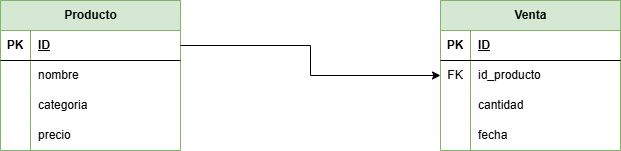

The diagram above was exported from draw.io. Its source (the exported page's mxGraphModel, read from the mxfile embedded in the PNG):
<mxGraphModel dx="1434" dy="738" grid="1" gridSize="10" guides="1" tooltips="1" connect="1" arrows="1" fold="1" page="1" pageScale="1" pageWidth="827" pageHeight="1169" math="0" shadow="0">
  <root>
    <mxCell id="0" />
    <mxCell id="1" parent="0" />
    <mxCell id="bMqtMkEkd_ANCjuX0CfJ-24" value="Producto" style="shape=table;startSize=30;container=1;collapsible=1;childLayout=tableLayout;fixedRows=1;rowLines=0;fontStyle=1;align=center;resizeLast=1;html=1;fillColor=#d5e8d4;strokeColor=#82b366;" vertex="1" parent="1">
      <mxGeometry x="110" y="510" width="180" height="150" as="geometry" />
    </mxCell>
    <mxCell id="bMqtMkEkd_ANCjuX0CfJ-25" value="" style="shape=tableRow;horizontal=0;startSize=0;swimlaneHead=0;swimlaneBody=0;fillColor=none;collapsible=0;dropTarget=0;points=[[0,0.5],[1,0.5]];portConstraint=eastwest;top=0;left=0;right=0;bottom=1;" vertex="1" parent="bMqtMkEkd_ANCjuX0CfJ-24">
      <mxGeometry y="30" width="180" height="30" as="geometry" />
    </mxCell>
    <mxCell id="bMqtMkEkd_ANCjuX0CfJ-26" value="PK" style="shape=partialRectangle;connectable=0;fillColor=none;top=0;left=0;bottom=0;right=0;fontStyle=1;overflow=hidden;whiteSpace=wrap;html=1;" vertex="1" parent="bMqtMkEkd_ANCjuX0CfJ-25">
      <mxGeometry width="30" height="30" as="geometry">
        <mxRectangle width="30" height="30" as="alternateBounds" />
      </mxGeometry>
    </mxCell>
    <mxCell id="bMqtMkEkd_ANCjuX0CfJ-27" value="ID" style="shape=partialRectangle;connectable=0;fillColor=none;top=0;left=0;bottom=0;right=0;align=left;spacingLeft=6;fontStyle=5;overflow=hidden;whiteSpace=wrap;html=1;" vertex="1" parent="bMqtMkEkd_ANCjuX0CfJ-25">
      <mxGeometry x="30" width="150" height="30" as="geometry">
        <mxRectangle width="150" height="30" as="alternateBounds" />
      </mxGeometry>
    </mxCell>
    <mxCell id="bMqtMkEkd_ANCjuX0CfJ-28" value="" style="shape=tableRow;horizontal=0;startSize=0;swimlaneHead=0;swimlaneBody=0;fillColor=none;collapsible=0;dropTarget=0;points=[[0,0.5],[1,0.5]];portConstraint=eastwest;top=0;left=0;right=0;bottom=0;" vertex="1" parent="bMqtMkEkd_ANCjuX0CfJ-24">
      <mxGeometry y="60" width="180" height="30" as="geometry" />
    </mxCell>
    <mxCell id="bMqtMkEkd_ANCjuX0CfJ-29" value="" style="shape=partialRectangle;connectable=0;fillColor=none;top=0;left=0;bottom=0;right=0;editable=1;overflow=hidden;whiteSpace=wrap;html=1;" vertex="1" parent="bMqtMkEkd_ANCjuX0CfJ-28">
      <mxGeometry width="30" height="30" as="geometry">
        <mxRectangle width="30" height="30" as="alternateBounds" />
      </mxGeometry>
    </mxCell>
    <mxCell id="bMqtMkEkd_ANCjuX0CfJ-30" value="nombre" style="shape=partialRectangle;connectable=0;fillColor=none;top=0;left=0;bottom=0;right=0;align=left;spacingLeft=6;overflow=hidden;whiteSpace=wrap;html=1;" vertex="1" parent="bMqtMkEkd_ANCjuX0CfJ-28">
      <mxGeometry x="30" width="150" height="30" as="geometry">
        <mxRectangle width="150" height="30" as="alternateBounds" />
      </mxGeometry>
    </mxCell>
    <mxCell id="bMqtMkEkd_ANCjuX0CfJ-31" value="" style="shape=tableRow;horizontal=0;startSize=0;swimlaneHead=0;swimlaneBody=0;fillColor=none;collapsible=0;dropTarget=0;points=[[0,0.5],[1,0.5]];portConstraint=eastwest;top=0;left=0;right=0;bottom=0;" vertex="1" parent="bMqtMkEkd_ANCjuX0CfJ-24">
      <mxGeometry y="90" width="180" height="30" as="geometry" />
    </mxCell>
    <mxCell id="bMqtMkEkd_ANCjuX0CfJ-32" value="" style="shape=partialRectangle;connectable=0;fillColor=none;top=0;left=0;bottom=0;right=0;editable=1;overflow=hidden;whiteSpace=wrap;html=1;" vertex="1" parent="bMqtMkEkd_ANCjuX0CfJ-31">
      <mxGeometry width="30" height="30" as="geometry">
        <mxRectangle width="30" height="30" as="alternateBounds" />
      </mxGeometry>
    </mxCell>
    <mxCell id="bMqtMkEkd_ANCjuX0CfJ-33" value="categoria" style="shape=partialRectangle;connectable=0;fillColor=none;top=0;left=0;bottom=0;right=0;align=left;spacingLeft=6;overflow=hidden;whiteSpace=wrap;html=1;" vertex="1" parent="bMqtMkEkd_ANCjuX0CfJ-31">
      <mxGeometry x="30" width="150" height="30" as="geometry">
        <mxRectangle width="150" height="30" as="alternateBounds" />
      </mxGeometry>
    </mxCell>
    <mxCell id="bMqtMkEkd_ANCjuX0CfJ-34" value="" style="shape=tableRow;horizontal=0;startSize=0;swimlaneHead=0;swimlaneBody=0;fillColor=none;collapsible=0;dropTarget=0;points=[[0,0.5],[1,0.5]];portConstraint=eastwest;top=0;left=0;right=0;bottom=0;" vertex="1" parent="bMqtMkEkd_ANCjuX0CfJ-24">
      <mxGeometry y="120" width="180" height="30" as="geometry" />
    </mxCell>
    <mxCell id="bMqtMkEkd_ANCjuX0CfJ-35" value="" style="shape=partialRectangle;connectable=0;fillColor=none;top=0;left=0;bottom=0;right=0;editable=1;overflow=hidden;whiteSpace=wrap;html=1;" vertex="1" parent="bMqtMkEkd_ANCjuX0CfJ-34">
      <mxGeometry width="30" height="30" as="geometry">
        <mxRectangle width="30" height="30" as="alternateBounds" />
      </mxGeometry>
    </mxCell>
    <mxCell id="bMqtMkEkd_ANCjuX0CfJ-36" value="precio" style="shape=partialRectangle;connectable=0;fillColor=none;top=0;left=0;bottom=0;right=0;align=left;spacingLeft=6;overflow=hidden;whiteSpace=wrap;html=1;" vertex="1" parent="bMqtMkEkd_ANCjuX0CfJ-34">
      <mxGeometry x="30" width="150" height="30" as="geometry">
        <mxRectangle width="150" height="30" as="alternateBounds" />
      </mxGeometry>
    </mxCell>
    <mxCell id="bMqtMkEkd_ANCjuX0CfJ-37" value="Venta" style="shape=table;startSize=30;container=1;collapsible=1;childLayout=tableLayout;fixedRows=1;rowLines=0;fontStyle=1;align=center;resizeLast=1;html=1;fillColor=#d5e8d4;strokeColor=#82b366;" vertex="1" parent="1">
      <mxGeometry x="550" y="510" width="180" height="150" as="geometry" />
    </mxCell>
    <mxCell id="bMqtMkEkd_ANCjuX0CfJ-38" value="" style="shape=tableRow;horizontal=0;startSize=0;swimlaneHead=0;swimlaneBody=0;fillColor=none;collapsible=0;dropTarget=0;points=[[0,0.5],[1,0.5]];portConstraint=eastwest;top=0;left=0;right=0;bottom=1;" vertex="1" parent="bMqtMkEkd_ANCjuX0CfJ-37">
      <mxGeometry y="30" width="180" height="30" as="geometry" />
    </mxCell>
    <mxCell id="bMqtMkEkd_ANCjuX0CfJ-39" value="PK" style="shape=partialRectangle;connectable=0;fillColor=none;top=0;left=0;bottom=0;right=0;fontStyle=1;overflow=hidden;whiteSpace=wrap;html=1;" vertex="1" parent="bMqtMkEkd_ANCjuX0CfJ-38">
      <mxGeometry width="30" height="30" as="geometry">
        <mxRectangle width="30" height="30" as="alternateBounds" />
      </mxGeometry>
    </mxCell>
    <mxCell id="bMqtMkEkd_ANCjuX0CfJ-40" value="ID" style="shape=partialRectangle;connectable=0;fillColor=none;top=0;left=0;bottom=0;right=0;align=left;spacingLeft=6;fontStyle=5;overflow=hidden;whiteSpace=wrap;html=1;" vertex="1" parent="bMqtMkEkd_ANCjuX0CfJ-38">
      <mxGeometry x="30" width="150" height="30" as="geometry">
        <mxRectangle width="150" height="30" as="alternateBounds" />
      </mxGeometry>
    </mxCell>
    <mxCell id="bMqtMkEkd_ANCjuX0CfJ-41" value="" style="shape=tableRow;horizontal=0;startSize=0;swimlaneHead=0;swimlaneBody=0;fillColor=none;collapsible=0;dropTarget=0;points=[[0,0.5],[1,0.5]];portConstraint=eastwest;top=0;left=0;right=0;bottom=0;" vertex="1" parent="bMqtMkEkd_ANCjuX0CfJ-37">
      <mxGeometry y="60" width="180" height="30" as="geometry" />
    </mxCell>
    <mxCell id="bMqtMkEkd_ANCjuX0CfJ-42" value="FK" style="shape=partialRectangle;connectable=0;fillColor=none;top=0;left=0;bottom=0;right=0;editable=1;overflow=hidden;whiteSpace=wrap;html=1;" vertex="1" parent="bMqtMkEkd_ANCjuX0CfJ-41">
      <mxGeometry width="30" height="30" as="geometry">
        <mxRectangle width="30" height="30" as="alternateBounds" />
      </mxGeometry>
    </mxCell>
    <mxCell id="bMqtMkEkd_ANCjuX0CfJ-43" value="id_producto" style="shape=partialRectangle;connectable=0;fillColor=none;top=0;left=0;bottom=0;right=0;align=left;spacingLeft=6;overflow=hidden;whiteSpace=wrap;html=1;" vertex="1" parent="bMqtMkEkd_ANCjuX0CfJ-41">
      <mxGeometry x="30" width="150" height="30" as="geometry">
        <mxRectangle width="150" height="30" as="alternateBounds" />
      </mxGeometry>
    </mxCell>
    <mxCell id="bMqtMkEkd_ANCjuX0CfJ-44" value="" style="shape=tableRow;horizontal=0;startSize=0;swimlaneHead=0;swimlaneBody=0;fillColor=none;collapsible=0;dropTarget=0;points=[[0,0.5],[1,0.5]];portConstraint=eastwest;top=0;left=0;right=0;bottom=0;" vertex="1" parent="bMqtMkEkd_ANCjuX0CfJ-37">
      <mxGeometry y="90" width="180" height="30" as="geometry" />
    </mxCell>
    <mxCell id="bMqtMkEkd_ANCjuX0CfJ-45" value="" style="shape=partialRectangle;connectable=0;fillColor=none;top=0;left=0;bottom=0;right=0;editable=1;overflow=hidden;whiteSpace=wrap;html=1;" vertex="1" parent="bMqtMkEkd_ANCjuX0CfJ-44">
      <mxGeometry width="30" height="30" as="geometry">
        <mxRectangle width="30" height="30" as="alternateBounds" />
      </mxGeometry>
    </mxCell>
    <mxCell id="bMqtMkEkd_ANCjuX0CfJ-46" value="cantidad" style="shape=partialRectangle;connectable=0;fillColor=none;top=0;left=0;bottom=0;right=0;align=left;spacingLeft=6;overflow=hidden;whiteSpace=wrap;html=1;" vertex="1" parent="bMqtMkEkd_ANCjuX0CfJ-44">
      <mxGeometry x="30" width="150" height="30" as="geometry">
        <mxRectangle width="150" height="30" as="alternateBounds" />
      </mxGeometry>
    </mxCell>
    <mxCell id="bMqtMkEkd_ANCjuX0CfJ-47" value="" style="shape=tableRow;horizontal=0;startSize=0;swimlaneHead=0;swimlaneBody=0;fillColor=none;collapsible=0;dropTarget=0;points=[[0,0.5],[1,0.5]];portConstraint=eastwest;top=0;left=0;right=0;bottom=0;" vertex="1" parent="bMqtMkEkd_ANCjuX0CfJ-37">
      <mxGeometry y="120" width="180" height="30" as="geometry" />
    </mxCell>
    <mxCell id="bMqtMkEkd_ANCjuX0CfJ-48" value="" style="shape=partialRectangle;connectable=0;fillColor=none;top=0;left=0;bottom=0;right=0;editable=1;overflow=hidden;whiteSpace=wrap;html=1;" vertex="1" parent="bMqtMkEkd_ANCjuX0CfJ-47">
      <mxGeometry width="30" height="30" as="geometry">
        <mxRectangle width="30" height="30" as="alternateBounds" />
      </mxGeometry>
    </mxCell>
    <mxCell id="bMqtMkEkd_ANCjuX0CfJ-49" value="fecha" style="shape=partialRectangle;connectable=0;fillColor=none;top=0;left=0;bottom=0;right=0;align=left;spacingLeft=6;overflow=hidden;whiteSpace=wrap;html=1;" vertex="1" parent="bMqtMkEkd_ANCjuX0CfJ-47">
      <mxGeometry x="30" width="150" height="30" as="geometry">
        <mxRectangle width="150" height="30" as="alternateBounds" />
      </mxGeometry>
    </mxCell>
    <mxCell id="bMqtMkEkd_ANCjuX0CfJ-50" style="edgeStyle=orthogonalEdgeStyle;rounded=0;orthogonalLoop=1;jettySize=auto;html=1;exitX=1;exitY=0.5;exitDx=0;exitDy=0;entryX=0;entryY=0.5;entryDx=0;entryDy=0;" edge="1" parent="1" source="bMqtMkEkd_ANCjuX0CfJ-25" target="bMqtMkEkd_ANCjuX0CfJ-41">
      <mxGeometry relative="1" as="geometry" />
    </mxCell>
  </root>
</mxGraphModel>